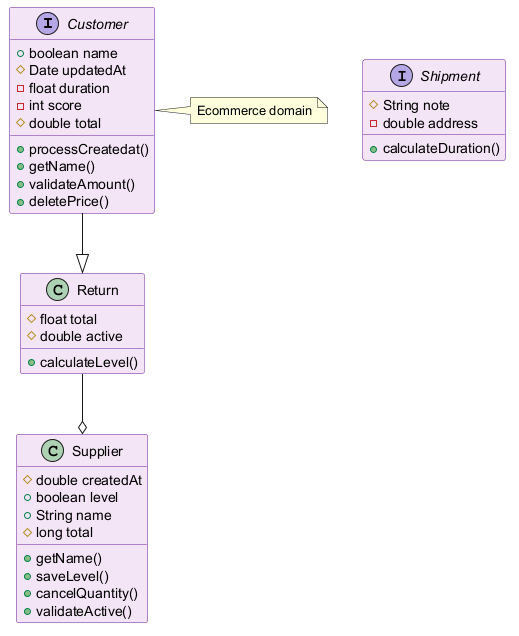

The diagram above was rendered by PlantUML. Its source (embedded in the PNG):
@startuml
skinparam backgroundColor #FFFFFF
skinparam classBackgroundColor #F3E5F5
skinparam classBorderColor #6A1B9A
interface Customer {
  +boolean name
  #Date updatedAt
  -float duration
  -int score
  #double total
  +processCreatedat()
  +getName()
  +validateAmount()
  +deletePrice()
}
class Return {
  #float total
  #double active
  +calculateLevel()
}
class Supplier {
  #double createdAt
  +boolean level
  +String name
  #long total
  +getName()
  +saveLevel()
  +cancelQuantity()
  +validateActive()
}
interface Shipment {
  #String note
  -double address
  +calculateDuration()
}
Return --o Supplier
Customer --|> Return
note right of Customer : Ecommerce domain
@enduml